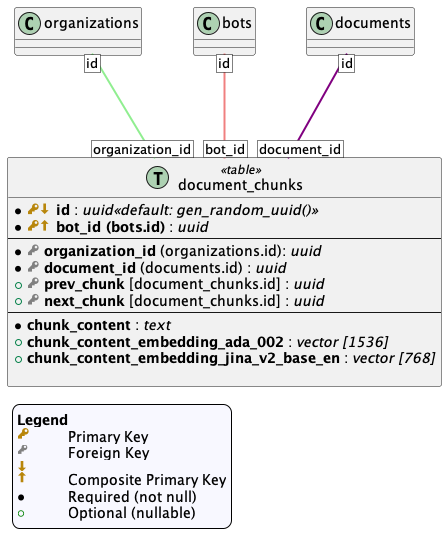

The diagram above was rendered by PlantUML. Its source (embedded in the PNG):
@startuml main
skinparam groupInheritance 2
skinparam linetype polyline

!procedure $init_legend()
skinparam legend {
    backgroundColor #GhostWhite
    entrySeparator #GhostWhite
}
legend left
<#GhostWhite,#GhostWhite>|<b>Legend</b>|= |
|<size:16><color:DarkGoldenRod><&key></color></size>|Primary Key|
|<color:Gray><&key></color>|Foreign Key|
|<size:16><color:DarkGoldenRod><&arrow-thick-bottom>||
|<size:16><color:DarkGoldenRod><&arrow-thick-top>|Composite Primary Key|
|●|Required (not null)|
|<color:Green>○|Optional (nullable)|
endlegend
!endprocedure
$init_legend()

namespace "Data Schema" as data_schema {
    !procedure $init_users()
    entity users << (T,#ADD1B2) table >> {
        *<size:16><color:DarkGoldenRod><&key></color></size> <b>id</b> : <i>uuid <<default: gen_random_uuid()>></i>
        ..
    }
    !endprocedure
    $init_users()

    !procedure $init_organizations()
    entity organizations << (T,#ADD1B2) table >> {
        *<size:16><color:DarkGoldenRod><&key></color></size> <b>id : <i>uuid<<default: gen_random_uuid()>></i>
        *<size:16><color:Gray><&key></color></size> <b>user_id_owner (users.id) : <i>uuid</i>
        ..
    }
    !endprocedure
    $init_organizations()


    !procedure $init_organization_members()
    entity organization_members << (T,#ADD1B2) table >> {
        *<size:16><color:DarkGoldenRod><&key></color></size><size:16><color:DarkGoldenRod><&arrow-thick-bottom></color></size><size:16><color:Gray><&key></color></size> <b>user_id</b> (users.id) : <i>uuid</i>
        *<size:16><color:DarkGoldenRod><&key></color></size><size:16><color:DarkGoldenRod><&arrow-thick-top></color></size><size:16><color:Gray><&key></color></size> <b>organization_id</b> (organizations.id) : <i>uuid</i>
    }
    !endprocedure
    $init_organization_members()



    !procedure $init_conversations()
    entity conversations << (T,#ADD1B2) table >> {
        *<size:16><color:DarkGoldenRod><&key></color></size><size:16><color:DarkGoldenRod><&arrow-thick-bottom></color></size> <b>id</b> : <i>uuid<<default: gen_random_uuid()>></i>
        *<size:16><color:DarkGoldenRod><&key></color></size><size:16><color:DarkGoldenRod><&arrow-thick-top></color></size><size:16><color:Gray><&key></color></size> <b>user_id</b> (users.id) : <i>uuid</i>
        ..
        *<size:16><color:Gray><&key></color></size> <b>organization_id</b> (organizations.id) : <i>uuid</i>
        *<size:16><color:Gray><&key></color></size> <b>bot_id</b> (bots.id) : <i>uuid</i>
        ..
        *<b>created_at</b> : <i>timestamp <<default: now()>></i>
        *<b>updated_at</b> : <i>timestamp <<default: now()>></i>
        +<b>conversation_summary</b> : <i>text</i>
        +<b>conversation_summary_embedding_ada_002</b> : <i>vector [1536]</i>
        +<b>conversation_summary_embedding_jina_v2_base_en</b> : <i>vector [768]</i>

    }
    !endprocedure
    $init_conversations()

    !procedure $init_messages()
    entity messages << (T,#ADD1B2) table >> {
        *<size:16><color:DarkGoldenRod><&key></color></size><size:16><color:DarkGoldenRod><&arrow-thick-bottom></color></size> <b>id</b> : <i>uuid<<default: gen_random_uuid()>></i>
        *<size:16><color:DarkGoldenRod><&key></color></size><size:16><color:DarkGoldenRod><&arrow-thick-top></color></size><size:16><color:Gray><&key></color></size> <b>user_id</b>(users.id) : <i>uuid</i>
        ..
        *<size:16><color:Gray><&key></color></size> <b>organization_id</b> (organizations.id) : <i>uuid</i>
        *<size:16><color:Gray><&key></color></size> <b>bot_id</b> (bots.id) : <i>uuid</i>
        *<size:16><color:Gray><&key></color></size> <b>conversation_id</b> : <i>uuid</i>
        ..
        *<b>message_type</b> : <i>varchar(100)</i>
        *<b>message_index</b> : <i>bigint</i>
        *<b>message_content</b> : <i>text</i>
        *<b>message_content_embedding_ada_002</b> : <i>vector [1536]</i>
        *<b>message_content_embedding_jina_v2_base_en</b> : <i>vector [768]</i>
        *<b>created_at</b> : <i>timestamp <<default: now()>></i>
    }
    !endprocedure
    $init_messages()
    !procedure $init_bot_documents()
    entity bot_documents << (T,#ADD1B2) table >> {
        *<size:16><color:DarkGoldenRod><&key></color></size><size:16><color:DarkGoldenRod><&arrow-thick-bottom></color></size><size:16><color:Gray><&key></color></size> <b>organization_id</b> (organizations.id) : <i>uuid</i>
        *<size:16><color:DarkGoldenRod><&key></color>  </size><size:16><color:Gray><&key></color></size> <b>bot_id</b> (bots.id) : <i>uuid</i>
        *<size:16><color:DarkGoldenRod><&key></color></size><size:16><color:DarkGoldenRod><&arrow-thick-top></color></size><size:16><color:Gray><&key></color></size> <b>document_id</b> (documents.id) : <i>uuid</i>
    }
    !endprocedure
    $init_bot_documents()

    !procedure $init_bots()
    entity bots << (T,#ADD1B2) table >> {
        *<size:16><color:DarkGoldenRod><&key></color></size><size:16><color:DarkGoldenRod><&arrow-thick-bottom></color></size> <b>id</b> : <i>uuid<<default: gen_random_uuid()>></i>
        *<size:16><color:DarkGoldenRod><&key></color></size><size:16><color:DarkGoldenRod><&arrow-thick-top></color></size><size:16><color:Gray><&key></color></size> <b>organization_id</b> (organizations.id) : <i>uuid</i>
        ..
        *<size:16><color:Gray><&key></color></size> <b>user_id_owner</b> (users.id) : <i>uuid</i>
        ..
        *<b>created_at</b> : <i>timestamp <<default: now()>></i>
        *<b>updated_at</b> : <i>timestamp <<default: now()>></i>
        *<b>system_prompt</b> : <i>text <<default: "">></i>
        +<b>bot_summary</b> : <i>text</i>
        +<b>bot_summary_embedding_ada_002</b> : <i>vector[1536]</i>
        +<b>bot_summary_embedding_jina_v2_base_en</b> : <i>vector[768]</i>
    }
    !endprocedure
    $init_bots()



    !procedure $init_documents()
    entity documents << (T,#ADD1B2) table >> {
        *<size:16><color:DarkGoldenRod><&key></color></size><size:16><color:DarkGoldenRod><&arrow-thick-bottom></color></size> <b>id</b> : <i>uuid<<default: gen_random_uuid()>></i>
        *<size:16><color:DarkGoldenRod><&key></color></size><size:16><color:DarkGoldenRod><&arrow-thick-top></color></size> <b>bot_id (bots.id)</b> : <i>uuid</i>
        --
        *<size:16><color:Gray><&key></color></size> <b>organization_id (organizations.id)</b> : <i>uuid</i>
        --
        *<b>num_chunks</b> : <i>integer</i>
        *<b>created_at</b> : <i>timestamp <<default: now()>></i>
        *<b>last_updated</b> : <i>timestamp <<default: now()>></i>
        *<b>title</b> : varchar[255]
        +<b>author</b> : varchar[255]
        +<b>source_url</b> : varchar[2048]
        +<b>document_type</b> : <i>varchar[100]</i>
        +<b>content</b> : <i>text</i>
        +<b>content_size_kb</b> : <i>integer</i>
        +<b>content_embedding_ada_002</b> : <i>vector [1536]</i>
        +<b>content_embedding_jina_v2_base_en</b> : <i>vector [768]</i>
        +<b>document_summary</b> : <i>text</i>
        +<b>document_summary_embedding_ada_002</b> : <i>vector [1536]</i>
        +<b>document_summary_embedding_jina_v2_base_en</b> : <i>vector [768]</i>
        +<b>mime_type</b> : <i>varchar[100]</i>

    }
    !endprocedure
    $init_documents()

    !procedure $init_document_chunks()
    entity document_chunks << (T,#ADD1B2) table >> {
        *<size:16><color:DarkGoldenRod><&key></color></size><size:16><color:DarkGoldenRod><&arrow-thick-bottom></color></size> <b>id</b> : <i>uuid<<default: gen_random_uuid()>></i>
        *<size:16><color:DarkGoldenRod><&key></color></size><size:16><color:DarkGoldenRod><&arrow-thick-top></color></size> <b>bot_id (bots.id)</b> : <i>uuid</i>
        --
        *<size:16><color:Gray><&key></color></size> <b>organization_id</b> (organizations.id): <i>uuid</i>
        *<size:16><color:Gray><&key></color></size> <b>document_id</b> (documents.id) : <i>uuid</i>
        +<size:16><color:Gray><&key></color></size> <b>prev_chunk</b> [document_chunks.id] : <i>uuid</i>
        +<size:16><color:Gray><&key></color></size> <b>next_chunk</b> [document_chunks.id] : <i>uuid</i>
        --
        *<b>chunk_content</b> : <i>text</i>
        +<b>chunk_content_embedding_ada_002</b> : <i>vector [1536]</i>
        +<b>chunk_content_embedding_jina_v2_base_en</b> : <i>vector [768]</i>

    }
    !endprocedure
    $init_document_chunks()

    users [id] -[bold,#LightBlue]- [user_id] organization_members
    users [id] -[bold,#LightBlue]- [user_id_owner] bots
    users [id] -[bold,#LightBlue]- [user_id] conversations
    users [id] -[bold,#LightBlue]- [user_id] messages
    organizations [user_id_owner] -[bold,#LightBlue]- [id] users
    organizations [id] -[bold,#LightGreen]- [organization_id] organization_members
    organizations [id] -[bold,#LightGreen]- [organization_id] bots
    organizations [id] -[bold,#LightGreen]- [organization_id] conversations
    organizations [id] -[bold,#LightGreen]- [organization_id] messages
    organizations [id] -[bold,#LightGreen]- [organization_id] documents
    organizations [id] -[bold,#LightGreen]- [organization_id] document_chunks
    organizations [id] -[bold,#LightGreen]- [organization_id] bot_documents
    bots [id] -[bold,#LightCoral]- [bot_id] conversations
    bots [id] -[bold,#LightCoral]- [bot_id] messages
    documents [id] -[bold,#Purple]- [document_id] document_chunks
    bot_documents [bot_id] -[bold,#LightCoral]- [id] bots
    bot_documents [document_id] -[bold,#Purple]d- [id] documents
    conversations [id] -[bold,#Orange]- [conversation_id] messages

    ' hidden layout relationships
    users -[hidden]l- organizations
    organizations -[hidden]r- users
    organizations -[hidden]d- organization_members
    users -[hidden]d- organization_members
    organization_members -[hidden]d- bots
    bots -[hidden]d- documents
    bots -[hidden]r- bot_documents
    bot_documents -[hidden]d- documents
}


newpage
$init_legend()
$init_users()
users [id] -[bold,#LightBlue]- [user_id_owner] organizations
users [id] -[bold,#LightBlue]- [user_id_owner] bots
users [id] -[bold,#LightBlue]- [user_id] organization_members
users [id] -[bold,#LightBlue]- [user_id] conversations
users [id] -[bold,#LightBlue]- [user_id] messages

newpage
$init_legend()
$init_organizations()
users [id] -[bold,#LightBlue]- [user_id_owner] organizations
organizations [id] -[bold,#LightGreen]- [organization_id] users
organizations [id] -[bold,#LightGreen]- [organization_id] organization_members
organizations [id] -[bold,#LightGreen]- [organization_id] bots
organizations [id] -[bold,#LightGreen]- [organization_id] conversations
organizations [id] -[bold,#LightGreen]- [organization_id] messages
organizations [id] -[bold,#LightGreen]- [organization_id] documents
organizations [id] -[bold,#LightGreen]- [organization_id] document_chunks

newpage
$init_legend()
$init_organization_members()
users [id] -[bold,#LightBlue]- [user_id] organization_members
organizations [id] -[bold,#LightGreen]- [organization_id] organization_members

newpage
$init_legend()
$init_bots()
users [id] -[bold,#LightBlue]- [user_id_owner] bots
organizations [id] -[bold,#LightGreen]- [organization_id] bots
bots [id] -[bold,#LightCoral]- [bot_id] conversations
bots [id] -[bold,#LightCoral]- [bot_id] messages
bots [id] -[bold,#LightCoral]- [bot_id] documents
bots [id] -[bold,#LightCoral]- [bot_id] document_chunks

newpage
$init_legend()
$init_documents()
organizations [id] -[bold,#LightGreen]- [organization_id] documents
bots [id] -[bold,#LightCoral]- [bot_id] documents
documents [id] -[bold,#Purple]- [document_id] document_chunks

newpage
$init_legend()
$init_document_chunks()
organizations [id] -[bold,#LightGreen]- [organization_id] document_chunks
bots [id] -[bold,#LightCoral]- [bot_id] document_chunks
documents [id] -[bold,#Purple]- [document_id] document_chunks

newpage
$init_legend()
$init_conversations()
users [id] -[bold,#LightBlue]- [user_id] conversations
organizations [id] -[bold,#LightGreen]- [organization_id] conversations
bots [id] -[bold,#LightCoral]- [bot_id] conversations
conversations [id] -[bold,#Orange]- [conversation_id] messages

newpage
$init_legend()
$init_messages()
users [id] -[bold,#LightBlue]- [user_id] messages
organizations [id] -[bold,#LightGreen]- [organization_id] messages
bots [id] -[bold,#LightCoral]- [bot_id] messages
conversations [id] -[bold,#Orange]- [conversation_id] messages

newpage
$init_legend()
$init_bot_documents()
organizations [id] -[bold,#LightGreen]- [organization_id] bot_documents
bots [id] -[bold,#LightCoral]- [bot_id] bot_documents
documents [id] -[bold,#LightCoral]- [document_id] bot_documents

@enduml